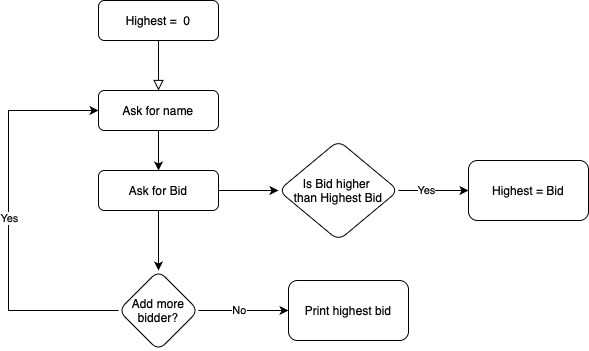

The diagram above was exported from draw.io. Its source (the exported page's mxGraphModel, read from the mxfile embedded in the PNG):
<mxGraphModel dx="2074" dy="1053" grid="1" gridSize="10" guides="1" tooltips="1" connect="1" arrows="1" fold="1" page="1" pageScale="1" pageWidth="827" pageHeight="1169" math="0" shadow="0">
  <root>
    <mxCell id="WIyWlLk6GJQsqaUBKTNV-0" />
    <mxCell id="WIyWlLk6GJQsqaUBKTNV-1" parent="WIyWlLk6GJQsqaUBKTNV-0" />
    <mxCell id="WIyWlLk6GJQsqaUBKTNV-2" value="" style="rounded=0;html=1;jettySize=auto;orthogonalLoop=1;fontSize=11;endArrow=block;endFill=0;endSize=8;strokeWidth=1;shadow=0;labelBackgroundColor=none;edgeStyle=orthogonalEdgeStyle;" parent="WIyWlLk6GJQsqaUBKTNV-1" source="WIyWlLk6GJQsqaUBKTNV-3" edge="1">
      <mxGeometry relative="1" as="geometry">
        <mxPoint x="350" y="310" as="targetPoint" />
      </mxGeometry>
    </mxCell>
    <mxCell id="WIyWlLk6GJQsqaUBKTNV-3" value="Highest = &amp;nbsp;0" style="rounded=1;whiteSpace=wrap;html=1;fontSize=12;glass=0;strokeWidth=1;shadow=0;" parent="WIyWlLk6GJQsqaUBKTNV-1" vertex="1">
      <mxGeometry x="290" y="220" width="120" height="40" as="geometry" />
    </mxCell>
    <mxCell id="lyI7i1neXRyb--mDaJ_v-3" value="" style="edgeStyle=orthogonalEdgeStyle;rounded=0;orthogonalLoop=1;jettySize=auto;html=1;" edge="1" parent="WIyWlLk6GJQsqaUBKTNV-1" source="WIyWlLk6GJQsqaUBKTNV-12" target="lyI7i1neXRyb--mDaJ_v-2">
      <mxGeometry relative="1" as="geometry" />
    </mxCell>
    <mxCell id="WIyWlLk6GJQsqaUBKTNV-12" value="Ask for name" style="rounded=1;whiteSpace=wrap;html=1;fontSize=12;glass=0;strokeWidth=1;shadow=0;" parent="WIyWlLk6GJQsqaUBKTNV-1" vertex="1">
      <mxGeometry x="290" y="310" width="120" height="40" as="geometry" />
    </mxCell>
    <mxCell id="lyI7i1neXRyb--mDaJ_v-6" value="" style="edgeStyle=orthogonalEdgeStyle;rounded=0;orthogonalLoop=1;jettySize=auto;html=1;" edge="1" parent="WIyWlLk6GJQsqaUBKTNV-1" source="lyI7i1neXRyb--mDaJ_v-2" target="lyI7i1neXRyb--mDaJ_v-5">
      <mxGeometry relative="1" as="geometry" />
    </mxCell>
    <mxCell id="lyI7i1neXRyb--mDaJ_v-10" value="" style="edgeStyle=orthogonalEdgeStyle;rounded=0;orthogonalLoop=1;jettySize=auto;html=1;" edge="1" parent="WIyWlLk6GJQsqaUBKTNV-1" source="lyI7i1neXRyb--mDaJ_v-2" target="lyI7i1neXRyb--mDaJ_v-9">
      <mxGeometry relative="1" as="geometry" />
    </mxCell>
    <mxCell id="lyI7i1neXRyb--mDaJ_v-2" value="Ask for Bid" style="whiteSpace=wrap;html=1;rounded=1;glass=0;strokeWidth=1;shadow=0;" vertex="1" parent="WIyWlLk6GJQsqaUBKTNV-1">
      <mxGeometry x="290" y="390" width="120" height="40" as="geometry" />
    </mxCell>
    <mxCell id="lyI7i1neXRyb--mDaJ_v-8" value="" style="edgeStyle=orthogonalEdgeStyle;rounded=0;orthogonalLoop=1;jettySize=auto;html=1;" edge="1" parent="WIyWlLk6GJQsqaUBKTNV-1" source="lyI7i1neXRyb--mDaJ_v-5" target="lyI7i1neXRyb--mDaJ_v-7">
      <mxGeometry relative="1" as="geometry" />
    </mxCell>
    <mxCell id="lyI7i1neXRyb--mDaJ_v-18" value="Yes" style="edgeLabel;html=1;align=center;verticalAlign=middle;resizable=0;points=[];" vertex="1" connectable="0" parent="lyI7i1neXRyb--mDaJ_v-8">
      <mxGeometry x="-0.2286" y="1" relative="1" as="geometry">
        <mxPoint as="offset" />
      </mxGeometry>
    </mxCell>
    <mxCell id="lyI7i1neXRyb--mDaJ_v-5" value="Is Bid higher &lt;br&gt;than Highest Bid" style="rhombus;whiteSpace=wrap;html=1;rounded=1;glass=0;strokeWidth=1;shadow=0;" vertex="1" parent="WIyWlLk6GJQsqaUBKTNV-1">
      <mxGeometry x="470" y="360" width="120" height="100" as="geometry" />
    </mxCell>
    <mxCell id="lyI7i1neXRyb--mDaJ_v-7" value="Highest = Bid" style="whiteSpace=wrap;html=1;rounded=1;glass=0;strokeWidth=1;shadow=0;" vertex="1" parent="WIyWlLk6GJQsqaUBKTNV-1">
      <mxGeometry x="660" y="380" width="120" height="60" as="geometry" />
    </mxCell>
    <mxCell id="lyI7i1neXRyb--mDaJ_v-11" style="edgeStyle=orthogonalEdgeStyle;rounded=0;orthogonalLoop=1;jettySize=auto;html=1;entryX=0;entryY=0.5;entryDx=0;entryDy=0;" edge="1" parent="WIyWlLk6GJQsqaUBKTNV-1" source="lyI7i1neXRyb--mDaJ_v-9" target="WIyWlLk6GJQsqaUBKTNV-12">
      <mxGeometry relative="1" as="geometry">
        <Array as="points">
          <mxPoint x="200" y="530" />
          <mxPoint x="200" y="330" />
        </Array>
      </mxGeometry>
    </mxCell>
    <mxCell id="lyI7i1neXRyb--mDaJ_v-14" value="Yes" style="edgeLabel;html=1;align=center;verticalAlign=middle;resizable=0;points=[];" vertex="1" connectable="0" parent="lyI7i1neXRyb--mDaJ_v-11">
      <mxGeometry x="0.015" relative="1" as="geometry">
        <mxPoint as="offset" />
      </mxGeometry>
    </mxCell>
    <mxCell id="lyI7i1neXRyb--mDaJ_v-13" value="" style="edgeStyle=orthogonalEdgeStyle;rounded=0;orthogonalLoop=1;jettySize=auto;html=1;" edge="1" parent="WIyWlLk6GJQsqaUBKTNV-1" source="lyI7i1neXRyb--mDaJ_v-9" target="lyI7i1neXRyb--mDaJ_v-12">
      <mxGeometry relative="1" as="geometry" />
    </mxCell>
    <mxCell id="lyI7i1neXRyb--mDaJ_v-15" value="No" style="edgeLabel;html=1;align=center;verticalAlign=middle;resizable=0;points=[];" vertex="1" connectable="0" parent="lyI7i1neXRyb--mDaJ_v-13">
      <mxGeometry x="-0.1111" y="1" relative="1" as="geometry">
        <mxPoint as="offset" />
      </mxGeometry>
    </mxCell>
    <mxCell id="lyI7i1neXRyb--mDaJ_v-9" value="Add more bidder?" style="rhombus;whiteSpace=wrap;html=1;rounded=1;glass=0;strokeWidth=1;shadow=0;" vertex="1" parent="WIyWlLk6GJQsqaUBKTNV-1">
      <mxGeometry x="310" y="490" width="80" height="80" as="geometry" />
    </mxCell>
    <mxCell id="lyI7i1neXRyb--mDaJ_v-12" value="Print highest bid" style="whiteSpace=wrap;html=1;rounded=1;glass=0;strokeWidth=1;shadow=0;" vertex="1" parent="WIyWlLk6GJQsqaUBKTNV-1">
      <mxGeometry x="480" y="500" width="120" height="60" as="geometry" />
    </mxCell>
  </root>
</mxGraphModel>